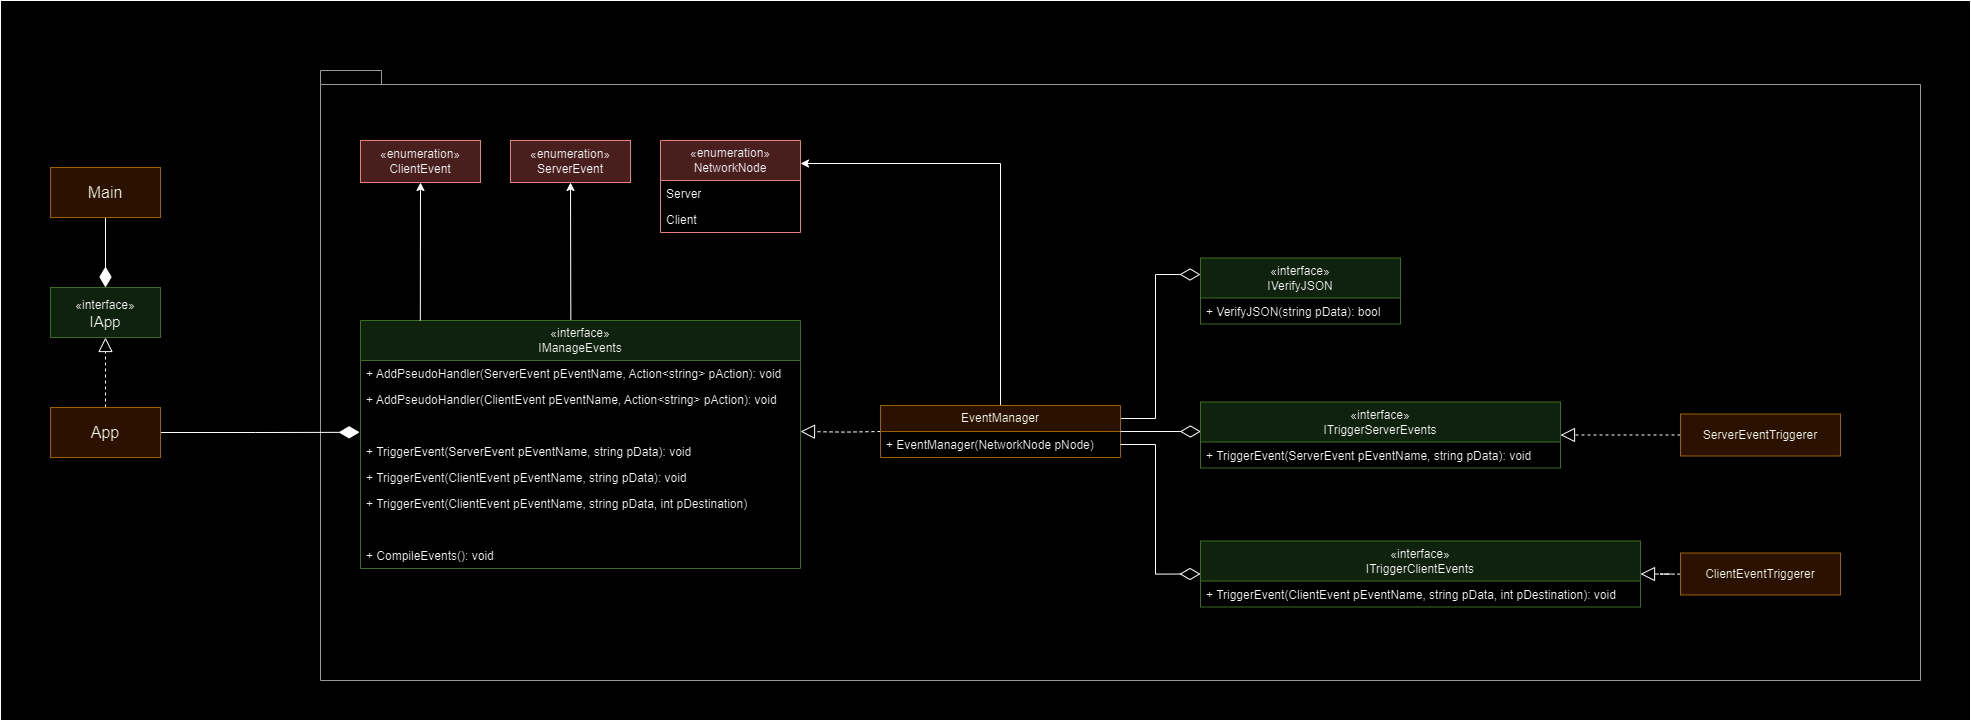

The diagram above was exported from draw.io. Its source (the exported page's mxGraphModel, read from the mxfile embedded in the PNG):
<mxGraphModel dx="3613" dy="2747" grid="1" gridSize="10" guides="1" tooltips="1" connect="1" arrows="1" fold="1" page="1" pageScale="1" pageWidth="827" pageHeight="1169" math="0" shadow="0">
  <root>
    <mxCell id="0" />
    <mxCell id="1" parent="0" />
    <mxCell id="2" value="" style="rounded=0;whiteSpace=wrap;html=1;fontFamily=Helvetica;fontSize=11;fontColor=default;labelBackgroundColor=default;" vertex="1" parent="1">
      <mxGeometry x="-640" y="-120" width="1970" height="720" as="geometry" />
    </mxCell>
    <mxCell id="3" value="" style="shape=folder;fontStyle=1;spacingTop=10;tabWidth=40;tabHeight=14;tabPosition=left;html=1;whiteSpace=wrap;fillColor=none;fontColor=#333333;strokeColor=#666666;" vertex="1" parent="1">
      <mxGeometry x="-320" y="-50" width="1600" height="610" as="geometry" />
    </mxCell>
    <mxCell id="4" value="" style="endArrow=classic;html=1;rounded=0;exitX=0.478;exitY=0.002;exitDx=0;exitDy=0;exitPerimeter=0;entryX=0.5;entryY=1;entryDx=0;entryDy=0;" edge="1" source="5" target="22" parent="1">
      <mxGeometry width="50" height="50" relative="1" as="geometry">
        <mxPoint x="-50.16999999999999" y="200" as="sourcePoint" />
        <mxPoint x="-50.16999999999999" y="112" as="targetPoint" />
      </mxGeometry>
    </mxCell>
    <mxCell id="5" value="«interface»&lt;br&gt;&lt;div&gt;IManageEvents&lt;/div&gt;" style="swimlane;fontStyle=0;childLayout=stackLayout;horizontal=1;startSize=40;fillColor=#d5e8d4;horizontalStack=0;resizeParent=1;resizeParentMax=0;resizeLast=0;collapsible=1;marginBottom=0;whiteSpace=wrap;html=1;strokeColor=#82b366;" vertex="1" parent="1">
      <mxGeometry x="-280" y="200" width="440" height="248" as="geometry" />
    </mxCell>
    <mxCell id="6" value="+ AddPseudoHandler(ServerEvent pEventName, Action&amp;lt;string&amp;gt; pAction): void" style="text;strokeColor=none;fillColor=none;align=left;verticalAlign=top;spacingLeft=4;spacingRight=4;overflow=hidden;rotatable=0;points=[[0,0.5],[1,0.5]];portConstraint=eastwest;whiteSpace=wrap;html=1;" vertex="1" parent="5">
      <mxGeometry y="40" width="440" height="26" as="geometry" />
    </mxCell>
    <mxCell id="7" value="+ AddPseudoHandler(ClientEvent pEventName, Action&amp;lt;string&amp;gt; pAction): void" style="text;strokeColor=none;fillColor=none;align=left;verticalAlign=top;spacingLeft=4;spacingRight=4;overflow=hidden;rotatable=0;points=[[0,0.5],[1,0.5]];portConstraint=eastwest;whiteSpace=wrap;html=1;" vertex="1" parent="5">
      <mxGeometry y="66" width="440" height="26" as="geometry" />
    </mxCell>
    <mxCell id="8" style="text;strokeColor=none;fillColor=none;align=left;verticalAlign=top;spacingLeft=4;spacingRight=4;overflow=hidden;rotatable=0;points=[[0,0.5],[1,0.5]];portConstraint=eastwest;whiteSpace=wrap;html=1;" vertex="1" parent="5">
      <mxGeometry y="92" width="440" height="26" as="geometry" />
    </mxCell>
    <mxCell id="9" value="+ TriggerEvent(ServerEvent pEventName, string pData): void" style="text;strokeColor=none;fillColor=none;align=left;verticalAlign=top;spacingLeft=4;spacingRight=4;overflow=hidden;rotatable=0;points=[[0,0.5],[1,0.5]];portConstraint=eastwest;whiteSpace=wrap;html=1;" vertex="1" parent="5">
      <mxGeometry y="118" width="440" height="26" as="geometry" />
    </mxCell>
    <mxCell id="10" value="+ TriggerEvent(ClientEvent pEventName, string pData): void" style="text;strokeColor=none;fillColor=none;align=left;verticalAlign=top;spacingLeft=4;spacingRight=4;overflow=hidden;rotatable=0;points=[[0,0.5],[1,0.5]];portConstraint=eastwest;whiteSpace=wrap;html=1;" vertex="1" parent="5">
      <mxGeometry y="144" width="440" height="26" as="geometry" />
    </mxCell>
    <mxCell id="11" value="+ TriggerEvent(ClientEvent pEventName, string pData, int pDestination)" style="text;strokeColor=none;fillColor=none;align=left;verticalAlign=top;spacingLeft=4;spacingRight=4;overflow=hidden;rotatable=0;points=[[0,0.5],[1,0.5]];portConstraint=eastwest;whiteSpace=wrap;html=1;" vertex="1" parent="5">
      <mxGeometry y="170" width="440" height="26" as="geometry" />
    </mxCell>
    <mxCell id="12" style="text;strokeColor=none;fillColor=none;align=left;verticalAlign=top;spacingLeft=4;spacingRight=4;overflow=hidden;rotatable=0;points=[[0,0.5],[1,0.5]];portConstraint=eastwest;whiteSpace=wrap;html=1;" vertex="1" parent="5">
      <mxGeometry y="196" width="440" height="26" as="geometry" />
    </mxCell>
    <mxCell id="13" value="+ CompileEvents(): void" style="text;strokeColor=none;fillColor=none;align=left;verticalAlign=top;spacingLeft=4;spacingRight=4;overflow=hidden;rotatable=0;points=[[0,0.5],[1,0.5]];portConstraint=eastwest;whiteSpace=wrap;html=1;" vertex="1" parent="5">
      <mxGeometry y="222" width="440" height="26" as="geometry" />
    </mxCell>
    <mxCell id="14" style="edgeStyle=orthogonalEdgeStyle;rounded=0;orthogonalLoop=1;jettySize=auto;html=1;entryX=1;entryY=0.731;entryDx=0;entryDy=0;entryPerimeter=0;endArrow=block;endFill=0;endSize=12;dashed=1;" edge="1" target="8" parent="1">
      <mxGeometry relative="1" as="geometry">
        <mxPoint x="240" y="311.006" as="sourcePoint" />
        <mxPoint x="160" y="310" as="targetPoint" />
        <Array as="points" />
      </mxGeometry>
    </mxCell>
    <mxCell id="15" value="«enumeration»&lt;div&gt;NetworkNode&lt;/div&gt;" style="swimlane;fontStyle=0;childLayout=stackLayout;horizontal=1;startSize=40;fillColor=#f8cecc;horizontalStack=0;resizeParent=1;resizeParentMax=0;resizeLast=0;collapsible=1;marginBottom=0;whiteSpace=wrap;html=1;strokeColor=#b85450;" vertex="1" parent="1">
      <mxGeometry x="20" y="20" width="140" height="92" as="geometry" />
    </mxCell>
    <mxCell id="16" value="Server" style="text;strokeColor=none;fillColor=none;align=left;verticalAlign=top;spacingLeft=4;spacingRight=4;overflow=hidden;rotatable=0;points=[[0,0.5],[1,0.5]];portConstraint=eastwest;whiteSpace=wrap;html=1;" vertex="1" parent="15">
      <mxGeometry y="40" width="140" height="26" as="geometry" />
    </mxCell>
    <mxCell id="17" value="Client" style="text;strokeColor=none;fillColor=none;align=left;verticalAlign=top;spacingLeft=4;spacingRight=4;overflow=hidden;rotatable=0;points=[[0,0.5],[1,0.5]];portConstraint=eastwest;whiteSpace=wrap;html=1;" vertex="1" parent="15">
      <mxGeometry y="66" width="140" height="26" as="geometry" />
    </mxCell>
    <mxCell id="18" style="edgeStyle=orthogonalEdgeStyle;rounded=0;orthogonalLoop=1;jettySize=auto;html=1;exitX=0.5;exitY=0;exitDx=0;exitDy=0;entryX=1;entryY=0.25;entryDx=0;entryDy=0;" edge="1" source="20" target="15" parent="1">
      <mxGeometry relative="1" as="geometry" />
    </mxCell>
    <mxCell id="19" style="edgeStyle=orthogonalEdgeStyle;rounded=0;orthogonalLoop=1;jettySize=auto;html=1;exitX=1;exitY=0.25;exitDx=0;exitDy=0;entryX=0;entryY=0.25;entryDx=0;entryDy=0;strokeColor=default;align=center;verticalAlign=middle;fontFamily=Helvetica;fontSize=11;fontColor=default;labelBackgroundColor=default;endArrow=diamondThin;endFill=0;endSize=18;" edge="1" source="20" target="33" parent="1">
      <mxGeometry relative="1" as="geometry" />
    </mxCell>
    <mxCell id="20" value="EventManager" style="swimlane;fontStyle=0;childLayout=stackLayout;horizontal=1;startSize=26;fillColor=#ffe6cc;horizontalStack=0;resizeParent=1;resizeParentMax=0;resizeLast=0;collapsible=1;marginBottom=0;whiteSpace=wrap;html=1;strokeColor=#d79b00;" vertex="1" parent="1">
      <mxGeometry x="240" y="285" width="240" height="52" as="geometry" />
    </mxCell>
    <mxCell id="21" value="+ EventManager(NetworkNode pNode)" style="text;strokeColor=none;fillColor=none;align=left;verticalAlign=top;spacingLeft=4;spacingRight=4;overflow=hidden;rotatable=0;points=[[0,0.5],[1,0.5]];portConstraint=eastwest;whiteSpace=wrap;html=1;" vertex="1" parent="20">
      <mxGeometry y="26" width="240" height="26" as="geometry" />
    </mxCell>
    <mxCell id="22" value="«enumeration»&lt;div&gt;ServerEvent&lt;/div&gt;" style="html=1;whiteSpace=wrap;fillColor=#f8cecc;strokeColor=#b85450;" vertex="1" parent="1">
      <mxGeometry x="-130" y="20" width="120" height="42" as="geometry" />
    </mxCell>
    <mxCell id="23" value="«enumeration»&lt;div&gt;ClientEvent&lt;/div&gt;" style="html=1;whiteSpace=wrap;fillColor=#f8cecc;strokeColor=#b85450;" vertex="1" parent="1">
      <mxGeometry x="-280" y="20" width="120" height="42" as="geometry" />
    </mxCell>
    <mxCell id="24" value="" style="endArrow=classic;html=1;rounded=0;exitX=0.159;exitY=0;exitDx=0;exitDy=0;exitPerimeter=0;entryX=0.5;entryY=1;entryDx=0;entryDy=0;" edge="1" parent="1">
      <mxGeometry width="50" height="50" relative="1" as="geometry">
        <mxPoint x="-220.17" y="200" as="sourcePoint" />
        <mxPoint x="-220" y="62" as="targetPoint" />
      </mxGeometry>
    </mxCell>
    <mxCell id="25" style="edgeStyle=orthogonalEdgeStyle;rounded=0;orthogonalLoop=1;jettySize=auto;html=1;entryX=0.5;entryY=0;entryDx=0;entryDy=0;strokeColor=default;align=center;verticalAlign=middle;fontFamily=Helvetica;fontSize=11;fontColor=default;labelBackgroundColor=default;endArrow=diamondThin;endFill=1;endSize=18;" edge="1" source="26" target="27" parent="1">
      <mxGeometry relative="1" as="geometry" />
    </mxCell>
    <mxCell id="26" value="Main" style="html=1;whiteSpace=wrap;fontSize=16;fillColor=#ffe6cc;strokeColor=#d79b00;" vertex="1" parent="1">
      <mxGeometry x="-590" y="47" width="110" height="50" as="geometry" />
    </mxCell>
    <mxCell id="27" value="&lt;div style=&quot;font-size: 15px;&quot;&gt;&lt;span style=&quot;font-size: 12px;&quot;&gt;«interface»&lt;/span&gt;&lt;br style=&quot;font-size: 12px;&quot;&gt;IApp&lt;/div&gt;" style="html=1;whiteSpace=wrap;fontSize=16;fillColor=#d5e8d4;strokeColor=#82b366;" vertex="1" parent="1">
      <mxGeometry x="-590" y="167" width="110" height="50" as="geometry" />
    </mxCell>
    <mxCell id="28" style="edgeStyle=orthogonalEdgeStyle;rounded=0;orthogonalLoop=1;jettySize=auto;html=1;exitX=0.5;exitY=0;exitDx=0;exitDy=0;entryX=0.5;entryY=1;entryDx=0;entryDy=0;dashed=1;strokeColor=default;align=center;verticalAlign=middle;fontFamily=Helvetica;fontSize=11;fontColor=default;labelBackgroundColor=default;endArrow=block;endFill=0;endSize=12;" edge="1" source="30" target="27" parent="1">
      <mxGeometry relative="1" as="geometry" />
    </mxCell>
    <mxCell id="29" style="edgeStyle=orthogonalEdgeStyle;rounded=0;orthogonalLoop=1;jettySize=auto;html=1;entryX=-0.002;entryY=0.762;entryDx=0;entryDy=0;strokeColor=default;align=center;verticalAlign=middle;fontFamily=Helvetica;fontSize=11;fontColor=default;labelBackgroundColor=default;endArrow=diamondThin;endFill=1;endSize=18;entryPerimeter=0;" edge="1" source="30" target="8" parent="1">
      <mxGeometry relative="1" as="geometry" />
    </mxCell>
    <mxCell id="30" value="App" style="html=1;whiteSpace=wrap;fontSize=16;fillColor=#ffe6cc;strokeColor=#d79b00;" vertex="1" parent="1">
      <mxGeometry x="-590" y="287" width="110" height="50" as="geometry" />
    </mxCell>
    <mxCell id="31" value="«interface»&lt;br&gt;&lt;div&gt;ITriggerServerEvents&lt;/div&gt;" style="swimlane;fontStyle=0;childLayout=stackLayout;horizontal=1;startSize=40;fillColor=#d5e8d4;horizontalStack=0;resizeParent=1;resizeParentMax=0;resizeLast=0;collapsible=1;marginBottom=0;whiteSpace=wrap;html=1;strokeColor=#82b366;" vertex="1" parent="1">
      <mxGeometry x="560" y="281.5" width="360" height="66" as="geometry" />
    </mxCell>
    <mxCell id="32" value="+ TriggerEvent(ServerEvent pEventName, string pData): void" style="text;strokeColor=none;fillColor=none;align=left;verticalAlign=top;spacingLeft=4;spacingRight=4;overflow=hidden;rotatable=0;points=[[0,0.5],[1,0.5]];portConstraint=eastwest;whiteSpace=wrap;html=1;" vertex="1" parent="31">
      <mxGeometry y="40" width="360" height="26" as="geometry" />
    </mxCell>
    <mxCell id="33" value="«interface»&lt;br&gt;&lt;div&gt;IVerifyJSON&lt;/div&gt;" style="swimlane;fontStyle=0;childLayout=stackLayout;horizontal=1;startSize=40;fillColor=#d5e8d4;horizontalStack=0;resizeParent=1;resizeParentMax=0;resizeLast=0;collapsible=1;marginBottom=0;whiteSpace=wrap;html=1;strokeColor=#82b366;" vertex="1" parent="1">
      <mxGeometry x="560" y="137.5" width="200" height="66" as="geometry" />
    </mxCell>
    <mxCell id="34" value="+ VerifyJSON(string pData): bool" style="text;strokeColor=none;fillColor=none;align=left;verticalAlign=top;spacingLeft=4;spacingRight=4;overflow=hidden;rotatable=0;points=[[0,0.5],[1,0.5]];portConstraint=eastwest;whiteSpace=wrap;html=1;" vertex="1" parent="33">
      <mxGeometry y="40" width="200" height="26" as="geometry" />
    </mxCell>
    <mxCell id="35" style="edgeStyle=orthogonalEdgeStyle;rounded=0;orthogonalLoop=1;jettySize=auto;html=1;exitX=0;exitY=0.5;exitDx=0;exitDy=0;entryX=1;entryY=0.5;entryDx=0;entryDy=0;dashed=1;strokeColor=default;align=center;verticalAlign=middle;fontFamily=Helvetica;fontSize=11;fontColor=default;labelBackgroundColor=default;endArrow=block;endFill=0;endSize=12;" edge="1" source="36" target="31" parent="1">
      <mxGeometry relative="1" as="geometry" />
    </mxCell>
    <mxCell id="36" value="ServerEventTriggerer" style="html=1;whiteSpace=wrap;fillColor=#ffe6cc;strokeColor=#d79b00;" vertex="1" parent="1">
      <mxGeometry x="1040" y="293.5" width="160" height="42" as="geometry" />
    </mxCell>
    <mxCell id="37" value="«interface»&lt;br&gt;&lt;div&gt;ITriggerClientEvents&lt;/div&gt;" style="swimlane;fontStyle=0;childLayout=stackLayout;horizontal=1;startSize=40;fillColor=#d5e8d4;horizontalStack=0;resizeParent=1;resizeParentMax=0;resizeLast=0;collapsible=1;marginBottom=0;whiteSpace=wrap;html=1;strokeColor=#82b366;" vertex="1" parent="1">
      <mxGeometry x="560" y="420.5" width="440" height="66" as="geometry" />
    </mxCell>
    <mxCell id="38" value="+ TriggerEvent(ClientEvent pEventName, string pData, int pDestination): void" style="text;strokeColor=none;fillColor=none;align=left;verticalAlign=top;spacingLeft=4;spacingRight=4;overflow=hidden;rotatable=0;points=[[0,0.5],[1,0.5]];portConstraint=eastwest;whiteSpace=wrap;html=1;" vertex="1" parent="37">
      <mxGeometry y="40" width="440" height="26" as="geometry" />
    </mxCell>
    <mxCell id="39" style="edgeStyle=orthogonalEdgeStyle;rounded=0;orthogonalLoop=1;jettySize=auto;html=1;entryX=0.001;entryY=0.447;entryDx=0;entryDy=0;entryPerimeter=0;strokeColor=default;align=center;verticalAlign=middle;fontFamily=Helvetica;fontSize=11;fontColor=default;labelBackgroundColor=default;endArrow=diamondThin;endFill=0;endSize=18;" edge="1" source="20" target="31" parent="1">
      <mxGeometry relative="1" as="geometry" />
    </mxCell>
    <mxCell id="40" style="edgeStyle=orthogonalEdgeStyle;rounded=0;orthogonalLoop=1;jettySize=auto;html=1;exitX=1;exitY=0.5;exitDx=0;exitDy=0;entryX=0;entryY=0.5;entryDx=0;entryDy=0;strokeColor=default;align=center;verticalAlign=middle;fontFamily=Helvetica;fontSize=11;fontColor=default;labelBackgroundColor=default;endArrow=diamondThin;endFill=0;endSize=18;" edge="1" source="21" target="37" parent="1">
      <mxGeometry relative="1" as="geometry" />
    </mxCell>
    <mxCell id="41" style="edgeStyle=orthogonalEdgeStyle;rounded=0;orthogonalLoop=1;jettySize=auto;html=1;entryX=1;entryY=0.5;entryDx=0;entryDy=0;dashed=1;strokeColor=default;align=center;verticalAlign=middle;fontFamily=Helvetica;fontSize=11;fontColor=default;labelBackgroundColor=default;endArrow=block;endFill=0;endSize=12;" edge="1" source="42" target="37" parent="1">
      <mxGeometry relative="1" as="geometry" />
    </mxCell>
    <mxCell id="42" value="ClientEventTriggerer" style="html=1;whiteSpace=wrap;fillColor=#ffe6cc;strokeColor=#d79b00;" vertex="1" parent="1">
      <mxGeometry x="1040" y="432.5" width="160" height="42" as="geometry" />
    </mxCell>
  </root>
</mxGraphModel>